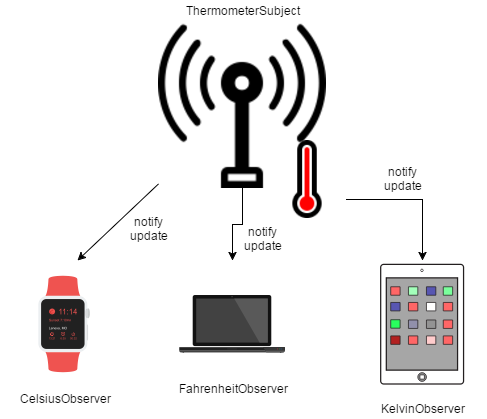

The diagram above was exported from draw.io. Its source (the exported page's mxGraphModel, read from the mxfile embedded in the PNG):
<mxGraphModel dx="872" dy="433" grid="1" gridSize="10" guides="1" tooltips="1" connect="1" arrows="1" fold="1" page="1" pageScale="1" pageWidth="850" pageHeight="1100" background="#ffffff" math="0" shadow="0">
  <root>
    <mxCell id="0" />
    <mxCell id="1" parent="0" />
    <mxCell id="3252f116b29ed889-4" value="" style="shape=image;html=1;verticalAlign=top;verticalLabelPosition=bottom;labelBackgroundColor=#ffffff;imageAspect=0;aspect=fixed;image=https://cdn0.iconfinder.com/data/icons/devices-42/1600/Watch_2-128.png" vertex="1" parent="1">
      <mxGeometry x="112" y="280" width="128" height="128" as="geometry" />
    </mxCell>
    <mxCell id="3252f116b29ed889-5" value="" style="shape=image;html=1;verticalAlign=top;verticalLabelPosition=bottom;labelBackgroundColor=#ffffff;imageAspect=0;aspect=fixed;image=https://cdn0.iconfinder.com/data/icons/devices-42/512/Laptop-128.png" vertex="1" parent="1">
      <mxGeometry x="280" y="280" width="128" height="128" as="geometry" />
    </mxCell>
    <mxCell id="3252f116b29ed889-6" value="" style="shape=image;html=1;verticalAlign=top;verticalLabelPosition=bottom;labelBackgroundColor=#ffffff;imageAspect=0;aspect=fixed;image=https://cdn2.iconfinder.com/data/icons/mixed-1st-volume/512/ipad-128.png" vertex="1" parent="1">
      <mxGeometry x="470" y="280" width="128" height="128" as="geometry" />
    </mxCell>
    <mxCell id="3252f116b29ed889-7" value="" style="group" vertex="1" connectable="0" parent="1">
      <mxGeometry x="270" y="40" width="188" height="198" as="geometry" />
    </mxCell>
    <mxCell id="3252f116b29ed889-1" value="" style="shape=image;html=1;verticalAlign=top;verticalLabelPosition=bottom;labelBackgroundColor=#ffffff;imageAspect=0;aspect=fixed;image=https://cdn2.iconfinder.com/data/icons/freecns-cumulus/32/519875-84_Thermometer_Full-128.png" vertex="1" parent="3252f116b29ed889-7">
      <mxGeometry x="110" y="120" width="78" height="78" as="geometry" />
    </mxCell>
    <mxCell id="3252f116b29ed889-3" value="" style="shape=image;html=1;verticalAlign=top;verticalLabelPosition=bottom;labelBackgroundColor=#ffffff;imageAspect=0;aspect=fixed;image=https://cdn2.iconfinder.com/data/icons/electronics-17/24/electronics-12-128.png" vertex="1" parent="3252f116b29ed889-7">
      <mxGeometry width="168" height="168" as="geometry" />
    </mxCell>
    <mxCell id="3252f116b29ed889-8" value="C&lt;span&gt;elsiusObserver&lt;/span&gt;" style="text;html=1;strokeColor=none;fillColor=none;align=center;verticalAlign=middle;whiteSpace=wrap;" vertex="1" parent="1">
      <mxGeometry x="156" y="408" width="40" height="20" as="geometry" />
    </mxCell>
    <mxCell id="3252f116b29ed889-9" value="FahrenheitObserver" style="text;html=1;strokeColor=none;fillColor=none;align=center;verticalAlign=middle;whiteSpace=wrap;" vertex="1" parent="1">
      <mxGeometry x="324" y="398" width="40" height="20" as="geometry" />
    </mxCell>
    <mxCell id="3252f116b29ed889-12" value="KelvinObserver" style="text;html=1;strokeColor=none;fillColor=none;align=center;verticalAlign=middle;whiteSpace=wrap;" vertex="1" parent="1">
      <mxGeometry x="514" y="418" width="40" height="20" as="geometry" />
    </mxCell>
    <mxCell id="3252f116b29ed889-13" value="ThermometerSubject" style="text;html=1;strokeColor=none;fillColor=none;align=center;verticalAlign=middle;whiteSpace=wrap;" vertex="1" parent="1">
      <mxGeometry x="334" y="20" width="40" height="20" as="geometry" />
    </mxCell>
    <mxCell id="3252f116b29ed889-16" value="" style="endArrow=classic;html=1;entryX=0.602;entryY=0;entryPerimeter=0;" edge="1" parent="1" source="3252f116b29ed889-3" target="3252f116b29ed889-4">
      <mxGeometry width="50" height="50" relative="1" as="geometry">
        <mxPoint x="150" y="250" as="sourcePoint" />
        <mxPoint x="200" y="200" as="targetPoint" />
      </mxGeometry>
    </mxCell>
    <mxCell id="3252f116b29ed889-17" style="edgeStyle=orthogonalEdgeStyle;rounded=0;html=1;exitX=0.5;exitY=1;jettySize=auto;orthogonalLoop=1;" edge="1" parent="1" source="3252f116b29ed889-3" target="3252f116b29ed889-5">
      <mxGeometry relative="1" as="geometry" />
    </mxCell>
    <mxCell id="3252f116b29ed889-18" style="edgeStyle=orthogonalEdgeStyle;rounded=0;html=1;exitX=1;exitY=0.75;entryX=0.5;entryY=0;jettySize=auto;orthogonalLoop=1;" edge="1" parent="1" source="3252f116b29ed889-1" target="3252f116b29ed889-6">
      <mxGeometry relative="1" as="geometry" />
    </mxCell>
    <mxCell id="3252f116b29ed889-19" value="notify update" style="text;html=1;strokeColor=none;fillColor=none;align=center;verticalAlign=middle;whiteSpace=wrap;" vertex="1" parent="1">
      <mxGeometry x="240" y="238" width="40" height="20" as="geometry" />
    </mxCell>
    <mxCell id="3252f116b29ed889-20" value="notify update" style="text;html=1;strokeColor=none;fillColor=none;align=center;verticalAlign=middle;whiteSpace=wrap;" vertex="1" parent="1">
      <mxGeometry x="354" y="248" width="40" height="20" as="geometry" />
    </mxCell>
    <mxCell id="3252f116b29ed889-21" value="notify update" style="text;html=1;strokeColor=none;fillColor=none;align=center;verticalAlign=middle;whiteSpace=wrap;" vertex="1" parent="1">
      <mxGeometry x="494" y="188" width="40" height="20" as="geometry" />
    </mxCell>
  </root>
</mxGraphModel>